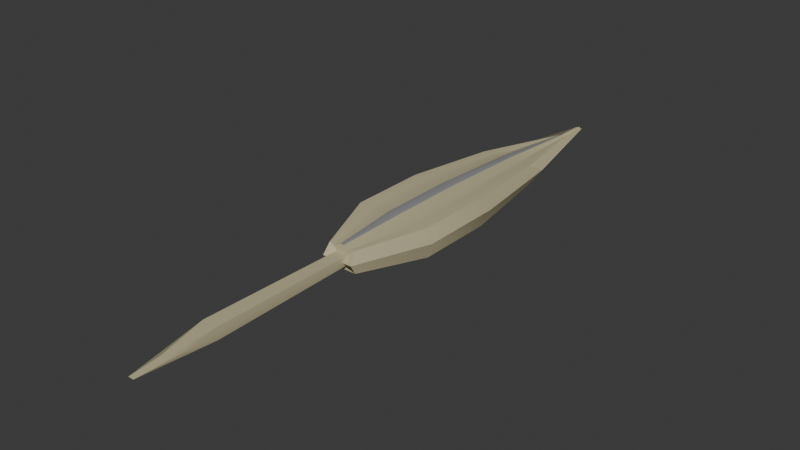 # Source: feather.blend  (saved by Blender 4.0.36; exported with 4.5.12 LTS)
import bpy
from mathutils import Matrix  # noqa: F401  (used for matrix-valued properties, if any)

bpy.ops.wm.read_factory_settings(use_empty=True)
scene = bpy.context.scene
scene.name = 'Scene'

# ---- collections
col_collection = bpy.data.collections.new('Collection'); scene.collection.children.link(col_collection)

# ---- materials (node trees are filled in below, after node groups)
mat_light = bpy.data.materials.new('Light')
mat_light.use_transparent_shadow = False
mat_dark = bpy.data.materials.new('Dark')
mat_dark.use_transparent_shadow = False

# ---- node groups
ng_auto_smooth = bpy.data.node_groups.new('Auto Smooth', 'GeometryNodeTree')
_s = ng_auto_smooth.interface.new_socket(name='Geometry', in_out='OUTPUT', socket_type='NodeSocketGeometry')
_s = ng_auto_smooth.interface.new_socket(name='Geometry', in_out='INPUT', socket_type='NodeSocketGeometry')
_s = ng_auto_smooth.interface.new_socket(name='Angle', in_out='INPUT', socket_type='NodeSocketFloat')
_s.subtype = 'ANGLE'
_s.min_value = 0.0
_s.max_value = 3.142
ng_auto_smooth.is_modifier = True
_N = ng_auto_smooth.nodes; _L = ng_auto_smooth.links
n0 = _N.new('NodeGroupOutput'); n0.name = 'Group Output'; n0.location = (480, -100)
n1 = _N.new('NodeGroupInput'); n1.name = 'Group Input'; n1.location = (-420, -300)
n2 = _N.new('NodeGroupInput'); n2.name = 'Group Input.001'; n2.location = (-60, -100)
n3 = _N.new('GeometryNodeSetShadeSmooth'); n3.name = 'Set Shade Smooth'; n3.location = (120, -100)
n3.domain = 'EDGE'
n4 = _N.new('GeometryNodeSetShadeSmooth'); n4.name = 'Set Shade Smooth.001'; n4.location = (300, -100)
n5 = _N.new('GeometryNodeInputMeshEdgeAngle'); n5.name = 'Edge Angle'; n5.location = (-420, -220)
n6 = _N.new('GeometryNodeInputEdgeSmooth'); n6.name = 'Is Edge Smooth'; n6.location = (-60, -160)
n7 = _N.new('GeometryNodeInputShadeSmooth'); n7.name = 'Is Face Smooth'; n7.location = (-240, -340)
n8 = _N.new('FunctionNodeBooleanMath'); n8.name = 'Boolean Math'; n8.location = (-60, -220)
n9 = _N.new('FunctionNodeCompare'); n9.name = 'Compare'; n9.location = (-240, -180)
n9.operation = 'LESS_EQUAL'
_L.new(n5.outputs[0], n9.inputs[0])
_L.new(n4.outputs[0], n0.inputs[0])
_L.new(n1.outputs[1], n9.inputs[1])
_L.new(n9.outputs[0], n8.inputs[0])
_L.new(n7.outputs[0], n8.inputs[1])
_L.new(n2.outputs[0], n3.inputs[0])
_L.new(n6.outputs[0], n3.inputs[1])
_L.new(n3.outputs[0], n4.inputs[0])
_L.new(n8.outputs[0], n3.inputs[2])
n0.is_active_output = True

# ---- material node trees
mat_light.use_nodes = True; mat_light.node_tree.nodes.clear()
_N = mat_light.node_tree.nodes; _L = mat_light.node_tree.links
n0 = _N.new('ShaderNodeBsdfPrincipled'); n0.name = 'Principled BSDF'; n0.location = (10, 300)
n0.inputs[0].default_value = (0.5308, 0.4771, 0.2976, 1.0)
n0.inputs[3].default_value = 1.45
n1 = _N.new('ShaderNodeOutputMaterial'); n1.name = 'Material Output'; n1.location = (300, 300)
_L.new(n0.outputs[0], n1.inputs[0])
n1.is_active_output = True
mat_dark.use_nodes = True; mat_dark.node_tree.nodes.clear()
_N = mat_dark.node_tree.nodes; _L = mat_dark.node_tree.links
n0 = _N.new('ShaderNodeBsdfPrincipled'); n0.name = 'Principled BSDF'; n0.location = (10, 300)
n0.inputs[0].default_value = (0.2813, 0.2813, 0.2813, 1.0)
n0.inputs[3].default_value = 1.45
n1 = _N.new('ShaderNodeOutputMaterial'); n1.name = 'Material Output'; n1.location = (300, 300)
_L.new(n0.outputs[0], n1.inputs[0])
n1.is_active_output = True

# ---- world
world_world = bpy.data.worlds.new('World'); scene.world = world_world
world_world.use_nodes = True; world_world.node_tree.nodes.clear()
_N = world_world.node_tree.nodes; _L = world_world.node_tree.links
n0 = _N.new('ShaderNodeOutputWorld'); n0.name = 'World Output'; n0.location = (300, 300)
n1 = _N.new('ShaderNodeBackground'); n1.name = 'Background'; n1.location = (10, 300)
n1.inputs[0].default_value = (0.05088, 0.05088, 0.05088, 1.0)
_L.new(n1.outputs[0], n0.inputs[0])
n0.is_active_output = True
world_world.color = (0.05088, 0.05088, 0.05088)
world_world.use_sun_shadow = False
world_world.sun_shadow_jitter_overblur = 0.0

# ---- meshes
me_cube_001 = bpy.data.meshes.new('Cube.001')
me_cube_001.from_pydata([(-1.0, -1.0, -0.3745), (-1.0, -1.0, 0.3745), (-1.0, 1.0, -0.3745), (-1.0, 1.0, 0.3745), (1.0, -1.0, -0.3745), (1.0, -1.0, 0.3745), (1.0, 1.0, -0.3745), (1.0, 1.0, 0.3745), (-0.7012, 3.468, -0.2626), (-0.7012, 3.468, 0.2626), (0.7012, 3.468, -0.2626), (0.7012, 3.468, 0.2626), (-0.07678, 6.191, -0.02876), (-0.07678, 6.191, 0.02876), (0.07678, 6.191, -0.02876), (0.07678, 6.191, 0.02876), (-0.364, -2.724, -0.2776), (-0.364, -2.724, 0.2776), (0.364, -2.724, -0.2776), (0.364, -2.724, 0.2776), (-0.157, -2.724, -0.1197), (-0.157, -2.724, 0.1197), (0.157, -2.724, -0.1197), (0.157, -2.724, 0.1197), (-0.2003, -6.518, -0.1536), (-0.2003, -6.518, 0.1536), (0.2003, -6.518, -0.1536), (0.2003, -6.518, 0.1536), (0.04287, -7.788, -0.06604), (0.04287, -7.788, 0.06604), (0.1749, -7.788, -0.06604), (0.1749, -7.788, 0.06604), (0.7143, 1.0, -0.3745), (0.4286, 1.0, -0.3745), (0.1429, 1.0, -0.3745), (-0.1429, 1.0, -0.3745), (-0.4286, 1.0, -0.3745), (-0.7143, 1.0, -0.3745), (-0.7143, 1.0, 0.3745), (-0.4286, 1.0, 0.3527), (-0.1429, 1.0, 0.4218), (0.1429, 1.0, 0.4218), (0.4286, 1.0, 0.3527), (0.7143, 1.0, 0.3745), (-0.7143, -1.0, -0.3745), (-0.4286, -1.0, -0.3745), (-0.1429, -1.0, -0.3745), (0.1429, -1.0, -0.3745), (0.4286, -1.0, -0.3745), (0.7143, -1.0, -0.3745), (0.7143, -1.0, 0.3745), (0.4286, -1.0, 0.3527), (0.1429, -1.0, 0.4218), (-0.1429, -1.0, 0.4218), (-0.4286, -1.0, 0.3527), (-0.7143, -1.0, 0.3745), (0.5009, 3.468, -0.2626), (0.3005, 3.468, -0.2626), (0.1002, 3.468, -0.2626), (-0.1002, 3.468, -0.2626), (-0.3005, 3.468, -0.2626), (-0.5009, 3.468, -0.2626), (-0.5009, 3.468, 0.2626), (-0.3005, 3.468, 0.2408), (-0.1002, 3.468, 0.3099), (0.1002, 3.468, 0.3099), (0.3005, 3.468, 0.2408), (0.5009, 3.468, 0.2626), (0.05484, 6.191, -0.02876), (0.03291, 6.191, -0.02876), (0.01097, 6.191, -0.02876), (-0.01097, 6.191, -0.02876), (-0.03291, 6.191, -0.02876), (-0.05484, 6.191, -0.02876), (-0.05484, 6.191, 0.02876), (-0.03291, 6.191, 0.006938), (-0.01097, 6.191, 0.07598), (0.01097, 6.191, 0.07598), (0.03291, 6.191, 0.006938), (0.05484, 6.191, 0.02876), (-0.26, -2.724, -0.2776), (-0.156, -2.724, -0.2776), (-0.052, -2.724, -0.2776), (0.052, -2.724, -0.2776), (0.156, -2.724, -0.2776), (0.26, -2.724, -0.2776), (0.26, -2.724, 0.2776), (0.156, -2.724, 0.2558), (0.052, -2.724, 0.3248), (-0.052, -2.724, 0.3248), (-0.156, -2.724, 0.2558), (-0.26, -2.724, 0.2776), (-0.1121, -2.724, -0.1197), (-0.06727, -2.724, -0.1197), (-0.02242, -2.724, -0.1197), (0.02242, -2.724, -0.1197), (0.06727, -2.724, -0.1197), (0.1121, -2.724, -0.1197), (0.1121, -2.724, 0.1197), (0.06727, -2.724, 0.1197), (0.02242, -2.724, 0.1197), (-0.02242, -2.724, 0.1197), (-0.06727, -2.724, 0.1197), (-0.1121, -2.724, 0.1197), (-0.1431, -6.518, -0.1536), (-0.08586, -6.518, -0.1536), (-0.02862, -6.518, -0.1536), (0.02862, -6.518, -0.1536), (0.08586, -6.518, -0.1536), (0.1431, -6.518, -0.1536), (0.1431, -6.518, 0.1536), (0.08586, -6.518, 0.1536), (0.02862, -6.518, 0.1536), (-0.02862, -6.518, 0.1536), (-0.08586, -6.518, 0.1536), (-0.1431, -6.518, 0.1536), (0.06173, -7.788, -0.06604), (0.0806, -7.788, -0.06604), (0.09947, -7.788, -0.06604), (0.1183, -7.788, -0.06604), (0.1372, -7.788, -0.06604), (0.1561, -7.788, -0.06604), (0.1561, -7.788, 0.06604), (0.1372, -7.788, 0.06604), (0.1183, -7.788, 0.06604), (0.09947, -7.788, 0.06604), (0.0806, -7.788, 0.06604), (0.06173, -7.788, 0.06604), (-1.113, -0.9931, -9.947e-05), (-1.113, 1.226, -9.947e-05), (1.106, 1.226, -9.947e-05), (1.106, -0.9931, -9.947e-05), (-0.7815, 3.965, -9.947e-05), (0.7747, 3.965, -9.947e-05), (-0.08861, 6.986, -9.947e-05), (0.08179, 6.986, -9.947e-05), (-0.4073, -2.906, -9.947e-05), (0.4005, -2.906, -9.947e-05), (-0.1776, -2.906, -9.947e-05), (0.1708, -2.906, -9.947e-05), (-0.2257, -7.116, -9.947e-05), (0.2189, -7.116, -9.947e-05), (0.04416, -8.526, -9.947e-05), (0.1907, -8.526, -9.947e-05), (0.1698, -8.526, -9.947e-05), (0.1488, -8.526, -9.947e-05), (0.1279, -8.526, -9.947e-05), (0.107, -8.526, -9.947e-05), (0.08603, -8.526, -9.947e-05), (0.06509, -8.526, -9.947e-05), (-0.06427, 6.986, -9.947e-05), (-0.03993, 6.986, -0.01221), (-0.01558, 6.986, 0.0261), (0.00876, 6.986, 0.0261), (0.0331, 6.986, -0.01221), (0.05744, 6.986, -9.947e-05)], [], [(128, 1, 3, 129), (130, 6, 10, 133), (130, 7, 5, 131), (55, 1, 17, 91), (32, 6, 4, 49), (38, 3, 1, 55), (133, 10, 14, 135), (37, 2, 8, 61), (43, 7, 11, 67), (129, 3, 9, 132), (155, 79, 15, 135), (61, 8, 12, 73), (67, 11, 15, 79), (132, 9, 13, 134), (85, 18, 22, 97), (131, 5, 19, 137), (128, 0, 16, 136), (49, 4, 18, 85), (103, 21, 25, 115), (136, 16, 20, 138), (91, 17, 21, 103), (137, 19, 23, 139), (109, 26, 30, 121), (139, 23, 27, 141), (97, 22, 26, 109), (138, 20, 24, 140), (149, 127, 29, 142), (140, 24, 28, 142), (115, 25, 29, 127), (141, 27, 31, 143), (27, 110, 122, 31), (110, 111, 123, 122), (111, 112, 124, 123), (112, 113, 125, 124), (113, 114, 126, 125), (114, 115, 127, 126), (143, 31, 122, 144), (144, 122, 123, 145), (145, 123, 124, 146), (146, 124, 125, 147), (147, 125, 126, 148), (148, 126, 127, 149), (20, 92, 104, 24), (92, 93, 105, 104), (93, 94, 106, 105), (94, 95, 107, 106), (95, 96, 108, 107), (96, 97, 109, 108), (24, 104, 116, 28), (104, 105, 117, 116), (105, 106, 118, 117), (106, 107, 119, 118), (107, 108, 120, 119), (108, 109, 121, 120), (19, 86, 98, 23), (86, 87, 99, 98), (87, 88, 100, 99), (88, 89, 101, 100), (89, 90, 102, 101), (90, 91, 103, 102), (23, 98, 110, 27), (98, 99, 111, 110), (99, 100, 112, 111), (100, 101, 113, 112), (101, 102, 114, 113), (102, 103, 115, 114), (0, 44, 80, 16), (44, 45, 81, 80), (45, 46, 82, 81), (46, 47, 83, 82), (47, 48, 84, 83), (48, 49, 85, 84), (16, 80, 92, 20), (80, 81, 93, 92), (81, 82, 94, 93), (82, 83, 95, 94), (83, 84, 96, 95), (84, 85, 97, 96), (9, 62, 74, 13), (62, 63, 75, 74), (63, 64, 76, 75), (64, 65, 77, 76), (65, 66, 78, 77), (66, 67, 79, 78), (10, 56, 68, 14), (56, 57, 69, 68), (57, 58, 70, 69), (58, 59, 71, 70), (59, 60, 72, 71), (60, 61, 73, 72), (134, 13, 74, 150), (150, 74, 75, 151), (151, 75, 76, 152), (152, 76, 77, 153), (153, 77, 78, 154), (154, 78, 79, 155), (3, 38, 62, 9), (38, 39, 63, 62), (39, 40, 64, 63), (40, 41, 65, 64), (41, 42, 66, 65), (42, 43, 67, 66), (6, 32, 56, 10), (32, 33, 57, 56), (33, 34, 58, 57), (34, 35, 59, 58), (35, 36, 60, 59), (36, 37, 61, 60), (7, 43, 50, 5), (43, 42, 51, 50), (42, 41, 52, 51), (41, 40, 53, 52), (40, 39, 54, 53), (39, 38, 55, 54), (2, 37, 44, 0), (37, 36, 45, 44), (36, 35, 46, 45), (35, 34, 47, 46), (34, 33, 48, 47), (33, 32, 49, 48), (5, 50, 86, 19), (50, 51, 87, 86), (51, 52, 88, 87), (52, 53, 89, 88), (53, 54, 90, 89), (54, 55, 91, 90), (69, 154, 155, 68), (70, 153, 154, 69), (71, 152, 153, 70), (72, 151, 152, 71), (73, 150, 151, 72), (12, 134, 150, 73), (117, 148, 149, 116), (118, 147, 148, 117), (119, 146, 147, 118), (120, 145, 146, 119), (121, 144, 145, 120), (30, 143, 144, 121), (26, 141, 143, 30), (25, 140, 142, 29), (116, 149, 142, 28), (21, 138, 140, 25), (22, 139, 141, 26), (18, 137, 139, 22), (17, 136, 138, 21), (1, 128, 136, 17), (4, 131, 137, 18), (8, 132, 134, 12), (68, 155, 135, 14), (2, 129, 132, 8), (11, 133, 135, 15), (6, 130, 131, 4), (7, 130, 133, 11), (0, 128, 129, 2)])
me_cube_001.polygons.foreach_set('use_smooth', [True] * 154)
me_cube_001.polygons.foreach_set('material_index', [0, 0, 0, 0, 0, 0, 0, 0, 0, 0, 0, 0, 0, 0, 0, 0, 0, 0, 0, 0, 0, 0, 0, 0, 0, 0, 0, 0, 0, 0, 0, 0, 0, 0, 0, 0, 0, 0, 0, 0, 0, 0, 0, 0, 0, 0, 0, 0, 0, 0, 0, 0, 0, 0, 0, 0, 0, 0, 0, 0, 0, 0, 0, 0, 0, 0, 0, 0, 0, 1, 0, 0, 0, 0, 0, 0, 0, 0, 0, 0, 0, 1, 0, 0, 0, 0, 0, 1, 0, 0, 0, 0, 0, 0, 0, 0, 0, 0, 0, 1, 0, 0, 0, 0, 0, 1, 0, 0, 0, 0, 0, 1, 0, 0, 0, 0, 0, 1, 0, 0, 0, 0, 0, 1, 0, 0, 0, 0, 0, 0, 0, 0, 0, 0, 0, 0, 0, 0, 0, 0, 0, 0, 0, 0, 0, 0, 0, 0, 0, 0, 0, 0, 0, 0])
_uv = me_cube_001.uv_layers.new(name='UVMap')
_uv.uv.foreach_set('vector', [0.5, 0.0, 0.625, 0.0, 0.625, 0.25, 0.5, 0.25, 0.5, 0.5, 0.375, 0.5, 0.375, 0.5, 0.5, 0.5, 0.5, 0.5, 0.625, 0.5, 0.625, 0.75, 0.5, 0.75, 0.8393, 0.75, 0.875, 0.75, 0.875, 0.75, 0.8393, 0.75, 0.3393, 0.5, 0.375, 0.5, 0.375, 0.75, 0.3393, 0.75, 0.8393, 0.5, 0.875, 0.5, 0.875, 0.75, 0.8393, 0.75, 0.5, 0.5, 0.375, 0.5, 0.375, 0.5, 0.5, 0.5, 0.1607, 0.5, 0.125, 0.5, 0.125, 0.5, 0.1607, 0.5, 0.6607, 0.5, 0.625, 0.5, 0.625, 0.5, 0.6607, 0.5, 0.5, 0.25, 0.625, 0.25, 0.625, 0.25, 0.5, 0.25, 0.5, 0.4643, 0.625, 0.4643, 0.625, 0.5, 0.5, 0.5, 0.1607, 0.5, 0.125, 0.5, 0.125, 0.5, 0.1607, 0.5, 0.6607, 0.5, 0.625, 0.5, 0.625, 0.5, 0.6607, 0.5, 0.5, 0.25, 0.625, 0.25, 0.625, 0.25, 0.5, 0.25, 0.3393, 0.75, 0.375, 0.75, 0.375, 0.75, 0.3393, 0.75, 0.5, 0.75, 0.625, 0.75, 0.625, 0.75, 0.5, 0.75, 0.5, 0.0, 0.375, 0.0, 0.375, 0.0, 0.5, 0.0, 0.3393, 0.75, 0.375, 0.75, 0.375, 0.75, 0.3393, 0.75, 0.8393, 0.75, 0.875, 0.75, 0.875, 0.75, 0.8393, 0.75, 0.5, 0.0, 0.375, 0.0, 0.375, 0.0, 0.5, 0.0, 0.8393, 0.75, 0.875, 0.75, 0.875, 0.75, 0.8393, 0.75, 0.5, 0.75, 0.625, 0.75, 0.625, 0.75, 0.5, 0.75, 0.3393, 0.75, 0.375, 0.75, 0.375, 0.75, 0.3393, 0.75, 0.5, 0.75, 0.625, 0.75, 0.625, 0.75, 0.5, 0.75, 0.3393, 0.75, 0.375, 0.75, 0.375, 0.75, 0.3393, 0.75, 0.5, 0.0, 0.375, 0.0, 0.375, 0.0, 0.5, 0.0, 0.5, 0.9643, 0.625, 0.9643, 0.625, 1.0, 0.5, 1.0, 0.5, 0.0, 0.375, 0.0, 0.375, 0.0, 0.5, 0.0, 0.8393, 0.75, 0.875, 0.75, 0.875, 0.75, 0.8393, 0.75, 0.5, 0.75, 0.625, 0.75, 0.625, 0.75, 0.5, 0.75, 0.625, 0.75, 0.6607, 0.75, 0.6607, 0.75, 0.625, 0.75, 0.6607, 0.75, 0.6964, 0.75, 0.6964, 0.75, 0.6607, 0.75, 0.6964, 0.75, 0.7321, 0.75, 0.7321, 0.75, 0.6964, 0.75, 0.7321, 0.75, 0.7679, 0.75, 0.7679, 0.75, 0.7321, 0.75, 0.7679, 0.75, 0.8036, 0.75, 0.8036, 0.75, 0.7679, 0.75, 0.8036, 0.75, 0.8393, 0.75, 0.8393, 0.75, 0.8036, 0.75, 0.5, 0.75, 0.625, 0.75, 0.625, 0.7857, 0.5, 0.7857, 0.5, 0.7857, 0.625, 0.7857, 0.625, 0.8214, 0.5, 0.8214, 0.5, 0.8214, 0.625, 0.8214, 0.625, 0.8571, 0.5, 0.8571, 0.5, 0.8571, 0.625, 0.8571, 0.625, 0.8929, 0.5, 0.8929, 0.5, 0.8929, 0.625, 0.8929, 0.625, 0.9286, 0.5, 0.9286, 0.5, 0.9286, 0.625, 0.9286, 0.625, 0.9643, 0.5, 0.9643, 0.125, 0.75, 0.1607, 0.75, 0.1607, 0.75, 0.125, 0.75, 0.1607, 0.75, 0.1964, 0.75, 0.1964, 0.75, 0.1607, 0.75, 0.1964, 0.75, 0.2321, 0.75, 0.2321, 0.75, 0.1964, 0.75, 0.2321, 0.75, 0.2679, 0.75, 0.2679, 0.75, 0.2321, 0.75, 0.2679, 0.75, 0.3036, 0.75, 0.3036, 0.75, 0.2679, 0.75, 0.3036, 0.75, 0.3393, 0.75, 0.3393, 0.75, 0.3036, 0.75, 0.125, 0.75, 0.1607, 0.75, 0.1607, 0.75, 0.125, 0.75, 0.1607, 0.75, 0.1964, 0.75, 0.1964, 0.75, 0.1607, 0.75, 0.1964, 0.75, 0.2321, 0.75, 0.2321, 0.75, 0.1964, 0.75, 0.2321, 0.75, 0.2679, 0.75, 0.2679, 0.75, 0.2321, 0.75, 0.2679, 0.75, 0.3036, 0.75, 0.3036, 0.75, 0.2679, 0.75, 0.3036, 0.75, 0.3393, 0.75, 0.3393, 0.75, 0.3036, 0.75, 0.625, 0.75, 0.6607, 0.75, 0.6607, 0.75, 0.625, 0.75, 0.6607, 0.75, 0.6964, 0.75, 0.6964, 0.75, 0.6607, 0.75, 0.6964, 0.75, 0.7321, 0.75, 0.7321, 0.75, 0.6964, 0.75, 0.7321, 0.75, 0.7679, 0.75, 0.7679, 0.75, 0.7321, 0.75, 0.7679, 0.75, 0.8036, 0.75, 0.8036, 0.75, 0.7679, 0.75, 0.8036, 0.75, 0.8393, 0.75, 0.8393, 0.75, 0.8036, 0.75, 0.625, 0.75, 0.6607, 0.75, 0.6607, 0.75, 0.625, 0.75, 0.6607, 0.75, 0.6964, 0.75, 0.6964, 0.75, 0.6607, 0.75, 0.6964, 0.75, 0.7321, 0.75, 0.7321, 0.75, 0.6964, 0.75, 0.7321, 0.75, 0.7679, 0.75, 0.7679, 0.75, 0.7321, 0.75, 0.7679, 0.75, 0.8036, 0.75, 0.8036, 0.75, 0.7679, 0.75, 0.8036, 0.75, 0.8393, 0.75, 0.8393, 0.75, 0.8036, 0.75, 0.125, 0.75, 0.1607, 0.75, 0.1607, 0.75, 0.125, 0.75, 0.1607, 0.75, 0.1964, 0.75, 0.1964, 0.75, 0.1607, 0.75, 0.1964, 0.75, 0.2321, 0.75, 0.2321, 0.75, 0.1964, 0.75, 0.2321, 0.75, 0.2679, 0.75, 0.2679, 0.75, 0.2321, 0.75, 0.2679, 0.75, 0.3036, 0.75, 0.3036, 0.75, 0.2679, 0.75, 0.3036, 0.75, 0.3393, 0.75, 0.3393, 0.75, 0.3036, 0.75, 0.125, 0.75, 0.1607, 0.75, 0.1607, 0.75, 0.125, 0.75, 0.1607, 0.75, 0.1964, 0.75, 0.1964, 0.75, 0.1607, 0.75, 0.1964, 0.75, 0.2321, 0.75, 0.2321, 0.75, 0.1964, 0.75, 0.2321, 0.75, 0.2679, 0.75, 0.2679, 0.75, 0.2321, 0.75, 0.2679, 0.75, 0.3036, 0.75, 0.3036, 0.75, 0.2679, 0.75, 0.3036, 0.75, 0.3393, 0.75, 0.3393, 0.75, 0.3036, 0.75, 0.875, 0.5, 0.8393, 0.5, 0.8393, 0.5, 0.875, 0.5, 0.8393, 0.5, 0.8036, 0.5, 0.8036, 0.5, 0.8393, 0.5, 0.8036, 0.5, 0.7679, 0.5, 0.7679, 0.5, 0.8036, 0.5, 0.7679, 0.5, 0.7321, 0.5, 0.7321, 0.5, 0.7679, 0.5, 0.7321, 0.5, 0.6964, 0.5, 0.6964, 0.5, 0.7321, 0.5, 0.6964, 0.5, 0.6607, 0.5, 0.6607, 0.5, 0.6964, 0.5, 0.375, 0.5, 0.3393, 0.5, 0.3393, 0.5, 0.375, 0.5, 0.3393, 0.5, 0.3036, 0.5, 0.3036, 0.5, 0.3393, 0.5, 0.3036, 0.5, 0.2679, 0.5, 0.2679, 0.5, 0.3036, 0.5, 0.2679, 0.5, 0.2321, 0.5, 0.2321, 0.5, 0.2679, 0.5, 0.2321, 0.5, 0.1964, 0.5, 0.1964, 0.5, 0.2321, 0.5, 0.1964, 0.5, 0.1607, 0.5, 0.1607, 0.5, 0.1964, 0.5, 0.5, 0.25, 0.625, 0.25, 0.625, 0.2857, 0.5, 0.2857, 0.5, 0.2857, 0.625, 0.2857, 0.625, 0.3214, 0.5, 0.3214, 0.5, 0.3214, 0.625, 0.3214, 0.625, 0.3571, 0.5, 0.3571, 0.5, 0.3571, 0.625, 0.3571, 0.625, 0.3929, 0.5, 0.3929, 0.5, 0.3929, 0.625, 0.3929, 0.625, 0.4286, 0.5, 0.4286, 0.5, 0.4286, 0.625, 0.4286, 0.625, 0.4643, 0.5, 0.4643, 0.875, 0.5, 0.8393, 0.5, 0.8393, 0.5, 0.875, 0.5, 0.8393, 0.5, 0.8036, 0.5, 0.8036, 0.5, 0.8393, 0.5, 0.8036, 0.5, 0.7679, 0.5, 0.7679, 0.5, 0.8036, 0.5, 0.7679, 0.5, 0.7321, 0.5, 0.7321, 0.5, 0.7679, 0.5, 0.7321, 0.5, 0.6964, 0.5, 0.6964, 0.5, 0.7321, 0.5, 0.6964, 0.5, 0.6607, 0.5, 0.6607, 0.5, 0.6964, 0.5, 0.375, 0.5, 0.3393, 0.5, 0.3393, 0.5, 0.375, 0.5, 0.3393, 0.5, 0.3036, 0.5, 0.3036, 0.5, 0.3393, 0.5, 0.3036, 0.5, 0.2679, 0.5, 0.2679, 0.5, 0.3036, 0.5, 0.2679, 0.5, 0.2321, 0.5, 0.2321, 0.5, 0.2679, 0.5, 0.2321, 0.5, 0.1964, 0.5, 0.1964, 0.5, 0.2321, 0.5, 0.1964, 0.5, 0.1607, 0.5, 0.1607, 0.5, 0.1964, 0.5, 0.625, 0.5, 0.6607, 0.5, 0.6607, 0.75, 0.625, 0.75, 0.6607, 0.5, 0.6964, 0.5, 0.6964, 0.75, 0.6607, 0.75, 0.6964, 0.5, 0.7321, 0.5, 0.7321, 0.75, 0.6964, 0.75, 0.7321, 0.5, 0.7679, 0.5, 0.7679, 0.75, 0.7321, 0.75, 0.7679, 0.5, 0.8036, 0.5, 0.8036, 0.75, 0.7679, 0.75, 0.8036, 0.5, 0.8393, 0.5, 0.8393, 0.75, 0.8036, 0.75, 0.125, 0.5, 0.1607, 0.5, 0.1607, 0.75, 0.125, 0.75, 0.1607, 0.5, 0.1964, 0.5, 0.1964, 0.75, 0.1607, 0.75, 0.1964, 0.5, 0.2321, 0.5, 0.2321, 0.75, 0.1964, 0.75, 0.2321, 0.5, 0.2679, 0.5, 0.2679, 0.75, 0.2321, 0.75, 0.2679, 0.5, 0.3036, 0.5, 0.3036, 0.75, 0.2679, 0.75, 0.3036, 0.5, 0.3393, 0.5, 0.3393, 0.75, 0.3036, 0.75, 0.625, 0.75, 0.6607, 0.75, 0.6607, 0.75, 0.625, 0.75, 0.6607, 0.75, 0.6964, 0.75, 0.6964, 0.75, 0.6607, 0.75, 0.6964, 0.75, 0.7321, 0.75, 0.7321, 0.75, 0.6964, 0.75, 0.7321, 0.75, 0.7679, 0.75, 0.7679, 0.75, 0.7321, 0.75, 0.7679, 0.75, 0.8036, 0.75, 0.8036, 0.75, 0.7679, 0.75, 0.8036, 0.75, 0.8393, 0.75, 0.8393, 0.75, 0.8036, 0.75, 0.375, 0.4286, 0.5, 0.4286, 0.5, 0.4643, 0.375, 0.4643, 0.375, 0.3929, 0.5, 0.3929, 0.5, 0.4286, 0.375, 0.4286, 0.375, 0.3571, 0.5, 0.3571, 0.5, 0.3929, 0.375, 0.3929, 0.375, 0.3214, 0.5, 0.3214, 0.5, 0.3571, 0.375, 0.3571, 0.375, 0.2857, 0.5, 0.2857, 0.5, 0.3214, 0.375, 0.3214, 0.375, 0.25, 0.5, 0.25, 0.5, 0.2857, 0.375, 0.2857, 0.375, 0.9286, 0.5, 0.9286, 0.5, 0.9643, 0.375, 0.9643, 0.375, 0.8929, 0.5, 0.8929, 0.5, 0.9286, 0.375, 0.9286, 0.375, 0.8571, 0.5, 0.8571, 0.5, 0.8929, 0.375, 0.8929, 0.375, 0.8214, 0.5, 0.8214, 0.5, 0.8571, 0.375, 0.8571, 0.375, 0.7857, 0.5, 0.7857, 0.5, 0.8214, 0.375, 0.8214, 0.375, 0.75, 0.5, 0.75, 0.5, 0.7857, 0.375, 0.7857, 0.375, 0.75, 0.5, 0.75, 0.5, 0.75, 0.375, 0.75, 0.625, 0.0, 0.5, 0.0, 0.5, 0.0, 0.625, 0.0, 0.375, 0.9643, 0.5, 0.9643, 0.5, 1.0, 0.375, 1.0, 0.625, 0.0, 0.5, 0.0, 0.5, 0.0, 0.625, 0.0, 0.375, 0.75, 0.5, 0.75, 0.5, 0.75, 0.375, 0.75, 0.375, 0.75, 0.5, 0.75, 0.5, 0.75, 0.375, 0.75, 0.625, 0.0, 0.5, 0.0, 0.5, 0.0, 0.625, 0.0, 0.625, 0.0, 0.5, 0.0, 0.5, 0.0, 0.625, 0.0, 0.375, 0.75, 0.5, 0.75, 0.5, 0.75, 0.375, 0.75, 0.375, 0.25, 0.5, 0.25, 0.5, 0.25, 0.375, 0.25, 0.375, 0.4643, 0.5, 0.4643, 0.5, 0.5, 0.375, 0.5, 0.375, 0.25, 0.5, 0.25, 0.5, 0.25, 0.375, 0.25, 0.625, 0.5, 0.5, 0.5, 0.5, 0.5, 0.625, 0.5, 0.375, 0.5, 0.5, 0.5, 0.5, 0.75, 0.375, 0.75, 0.625, 0.5, 0.5, 0.5, 0.5, 0.5, 0.625, 0.5, 0.375, 0.0, 0.5, 0.0, 0.5, 0.25, 0.375, 0.25])
me_cube_001.materials.append(mat_light)
me_cube_001.materials.append(mat_dark)
me_cube_001.update()

# ---- objects
ob_cube = bpy.data.objects.new('Cube', me_cube_001)

# ---- transforms, parenting, visibility, modifiers, constraints
ob_cube.location = (0.0, 0.0, 0.0)
_m = ob_cube.modifiers.new('Auto Smooth', 'NODES')
_m.node_group = ng_auto_smooth
_gi = [s.identifier for s in ng_auto_smooth.interface.items_tree if s.item_type == 'SOCKET' and s.in_out == 'INPUT']
_m[_gi[1]] = 0.5236  # Angle

# ---- collection membership
col_collection.objects.link(ob_cube)

# ---- scene / render settings (as saved in the file)
scene.frame_start = 1; scene.frame_end = 250; scene.frame_set(1)
scene.render.engine = 'BLENDER_EEVEE_NEXT'
scene.cycles.sampling_pattern = 'TABULATED_SOBOL'
bpy.context.view_layer.update()

# ---- added for rendering (the .blend has no active camera and no usable light): camera, sun
cam_auto = bpy.data.cameras.new('AutoCamera')
cam_auto.lens = 50.0
cam_auto.sensor_width = 36.0
cam_auto.clip_end = 1000.0
ob_auto_camera = bpy.data.objects.new('AutoCamera', cam_auto)
scene.collection.objects.link(ob_auto_camera)
ob_auto_camera.location = (14.5135, -18.1899, 11.6372)
ob_auto_camera.rotation_euler = (1.09748, -7.21219e-08, 0.694738)
scene.camera = ob_auto_camera
light_auto_sun = bpy.data.lights.new('AutoSun', 'SUN')
light_auto_sun.energy = 3.0
light_auto_sun.angle = 0.0523599
ob_auto_sun = bpy.data.objects.new('AutoSun', light_auto_sun)
scene.collection.objects.link(ob_auto_sun)
ob_auto_sun.rotation_euler = (0.872665, 0.174533, 0.523599)
bpy.context.view_layer.update()
